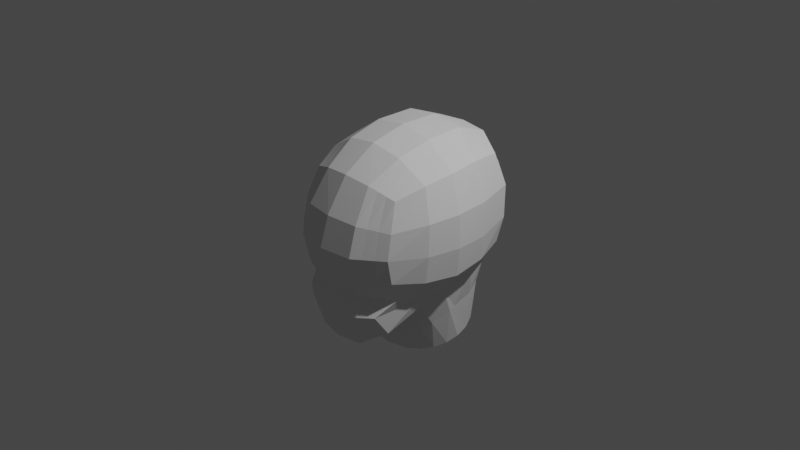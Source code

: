 # Source: head.blend  (saved by Blender 2.91.10; exported with 4.5.12 LTS)
import bpy
from mathutils import Matrix  # noqa: F401  (used for matrix-valued properties, if any)

bpy.ops.wm.read_factory_settings(use_empty=True)
scene = bpy.context.scene
scene.name = 'Scene'

# ---- collections
col_collection = bpy.data.collections.new('Collection'); scene.collection.children.link(col_collection)

# ---- world
world_world = bpy.data.worlds.new('World'); scene.world = world_world
world_world.use_nodes = True; world_world.node_tree.nodes.clear()
_N = world_world.node_tree.nodes; _L = world_world.node_tree.links
n0 = _N.new('ShaderNodeOutputWorld'); n0.name = 'World Output'; n0.location = (300, 300)
n1 = _N.new('ShaderNodeBackground'); n1.name = 'Background'; n1.location = (10, 300)
n1.inputs[0].default_value = (0.05088, 0.05088, 0.05088, 1.0)
_L.new(n1.outputs[0], n0.inputs[0])
n0.is_active_output = True
world_world.color = (0.05088, 0.05088, 0.05088)
world_world.use_sun_shadow = False
world_world.sun_shadow_jitter_overblur = 0.0

# ---- cameras
cam_camera = bpy.data.cameras.new('Camera')
cam_camera.clip_end = 100.0
cam_camera.ortho_scale = 7.314

# ---- lights
light_light = bpy.data.lights.new('Light', 'POINT')
light_light.transmission_factor = 0.0
light_light.energy = 1000.0
light_light.shadow_soft_size = 0.1
light_light.shadow_maximum_resolution = 0.006
light_light.use_absolute_resolution = True

# ---- meshes
me_roundcube_002 = bpy.data.meshes.new('Roundcube.002')
me_roundcube_002.from_pydata([(-0.8991, 0.0, -0.4644), (-0.8191, -0.2622, -0.4722), (-1.024, 0.0, -0.2189), (-0.9221, -0.3135, -0.215), (-1.031, 0.0, 0.03695), (-1.031, 0.0, 0.03695), (-1.031, 0.0, 0.03695), (-1.031, 0.0, 0.03695), (-0.9682, -0.3398, 0.0296), (-0.9682, -0.3398, 0.0296), (-0.9354, 0.0, 0.3536), (-0.9354, 0.0, 0.3536), (-0.8785, -0.3314, 0.3387), (-0.5791, -0.583, -0.4821), (-0.3211, -0.6243, -0.5476), (0.005785, -0.642, -0.5344), (0.005785, -0.642, -0.5344), (0.391, -0.6561, -0.4562), (-0.6904, -0.6332, -0.2309), (-0.3667, -0.7656, -0.2839), (0.00586, -0.828, -0.3134), (0.00586, -0.828, -0.3134), (0.3651, -0.8072, -0.2742), (-0.7324, -0.6214, 0.02678), (-0.7324, -0.6214, 0.02678), (-0.3643, -0.7955, 0.008596), (-0.3643, -0.7955, 0.008596), (-0.009819, -0.8601, 0.004837), (-0.009819, -0.8601, 0.004837), (-0.009819, -0.8601, 0.004837), (-0.009819, -0.8601, 0.004837), (0.3539, -0.8381, 0.003089), (0.3539, -0.8381, 0.003089), (-0.6818, -0.608, 0.2911), (-0.3456, -0.7763, 0.342), (-0.006867, -0.8367, 0.357), (-0.006867, -0.8367, 0.357), (0.3719, -0.816, 0.3667), (0.6846, -0.5717, -0.4092), (0.7927, -0.277, -0.5), (0.849, 0.0, -0.5177), (0.4947, -0.5567, -0.8194), (0.7457, -0.6678, -0.2557), (0.9731, -0.3321, -0.3322), (1.021, 0.0, -0.3674), (1.021, 0.0, -0.3674), (0.8027, -0.6992, 0.01636), (0.8027, -0.6992, 0.01636), (1.095, -0.3536, 0.02696), (1.095, -0.3536, 0.02696), (1.15, 0.0, 0.0181), (1.15, 0.0, 0.0181), (1.15, 0.0, 0.0181), (1.15, 0.0, 0.0181), (0.8272, -0.6768, 0.3603), (1.08, -0.3415, 0.433), (1.122, 0.0, 0.4342), (1.122, 0.0, 0.4342), (0.006871, -0.2985, -0.6297), (0.006871, -0.2985, -0.6297), (0.4908, 0.0, -0.6155), (0.4908, 0.0, -0.6155), (0.02239, 0.0, -0.7025), (0.02239, 0.0, -0.7025), (0.02239, 0.0, -0.7025), (0.02239, 0.0, -0.7025), (-0.4795, 0.0, -0.6591), (-0.4795, 0.0, -0.6591), (0.8956, 0.0, 0.8361), (0.8956, 0.0, 0.8361), (0.4692, 0.0, 1.019), (0.4692, 0.0, 1.019), (0.02969, 0.0, 1.024), (0.02969, 0.0, 1.024), (0.02969, 0.0, 1.024), (0.02969, 0.0, 1.024), (-0.3536, 0.0, 0.9354), (-0.3536, 0.0, 0.9354), (-0.7071, 0.0, 0.7071), (-0.7071, 0.0, 0.7071), (0.8764, -0.2948, 0.8164), (0.4673, -0.3415, 0.9758), (0.03972, -0.3536, 0.9681), (0.03972, -0.3536, 0.9681), (-0.3385, -0.3385, 0.878), (-0.677, -0.2886, 0.677), (0.7499, -0.5798, 0.697), (0.3803, -0.6738, 0.752), (0.02232, -0.6903, 0.7271), (0.02232, -0.6903, 0.7271), (-0.2905, -0.6515, 0.6779), (-0.5793, -0.5498, 0.5783), (-0.9465, 0.0, -0.689), (-0.874, -0.3294, -0.662), (-0.2041, -0.5273, -0.7256), (-0.3434, -0.2642, -0.9049), (-0.7659, -0.4786, -0.6483), (-0.7772, -0.2664, -1.03), (-0.4018, 0.0, -0.9416), (-0.8261, 0.0, -1.033), (-0.628, -0.5242, -0.8559), (-0.867, -0.335, -0.3338), (-0.6904, -0.6332, -0.2309), (-0.3667, -0.7656, -0.2839), (-0.3643, -0.7955, 0.008596), (-0.9354, 0.0, 0.3536), (-0.8785, -0.3314, 0.3387), (-0.9688, 0.0, -0.3377), (-1.031, 0.0, 0.03695), (-0.9682, -0.3398, 0.0296), (-0.7324, -0.6214, 0.02678), (-0.3643, -0.7955, 0.008596), (-0.7324, -0.6214, 0.02678), (-1.031, 0.0, 0.03695), (-0.9682, -0.3398, 0.0296), (-0.6818, -0.608, 0.2911), (-0.3456, -0.7763, 0.342), (0.3646, -0.5347, -1.303), (0.5103, -0.5131, -1.266), (0.6449, -0.4517, -1.229), (0.7578, -0.3549, -1.195), (0.8971, 0.0, -1.137), (0.2205, -0.5146, -1.337), (-0.1034, -0.2342, -1.397), (-0.1594, 0.0, -1.397), (0.8225, -0.5563, -0.2802), (0.8985, -0.4441, -0.3062), (-0.8083, -0.4341, -0.2996), (-0.7494, -0.5335, -0.2653), (0.8344, -0.3895, 0.7767), (0.7922, -0.4845, 0.7369), (-0.3225, -0.4425, 0.8115), (-0.3065, -0.5469, 0.7448), (-0.7392, -0.3689, -0.4755), (-0.6592, -0.4758, -0.4788), (0.9005, -0.5836, 0.01991), (0.9981, -0.4685, 0.02344), (-0.8899, -0.4334, 0.02867), (-0.8113, -0.5273, 0.02772), (0.4384, -0.4519, 0.9014), (0.4094, -0.5627, 0.8268), (-0.6445, -0.3754, 0.6442), (-0.612, -0.4625, 0.6113), (0.9005, -0.5836, 0.01991), (0.9981, -0.4685, 0.02344), (-0.8899, -0.4334, 0.02867), (-0.8113, -0.5273, 0.02772), (0.03394, -0.4655, 0.888), (0.02814, -0.5777, 0.8077), (0.722, -0.4737, -0.439), (0.7589, -0.3753, -0.4699), (0.9118, -0.5647, 0.3846), (0.9961, -0.4529, 0.4088), (0.03394, -0.4655, 0.888), (0.02814, -0.5777, 0.8077), (-0.8131, -0.4233, 0.3229), (-0.7476, -0.5155, 0.307), (-0.2492, -0.4385, -0.7876), (-0.2945, -0.3513, -0.8467), (-0.838, -0.379, -0.6574), (-0.8019, -0.4287, -0.6528), (-0.6771, -0.4382, -0.9133), (-0.7267, -0.3527, -0.9706), (-0.8451, -0.4197, -0.2203), (-0.7678, -0.5263, -0.2256), (-0.8899, -0.4334, 0.02867), (-0.8113, -0.5273, 0.02772), (-0.8899, -0.4334, 0.02867), (-0.8113, -0.5273, 0.02772), (-0.8131, -0.4233, 0.3229), (-0.7476, -0.5155, 0.307), (0.8408, -0.23, -1.167), (0.8876, -0.08629, -1.147), (0.08873, -0.4543, -1.365), (-0.02157, -0.3585, -1.385), (0.6951, -0.4608, -0.7883), (0.8069, -0.1007, -0.8022), (0.8276, 0.0, -0.7751), (-0.01915, -0.5288, -0.9924), (0.1667, -0.5955, -0.8875), (0.238, -0.5872, -0.8638), (-0.319, 0.0, -1.132), (-0.2595, -0.2529, -1.115), (0.7894, -0.2272, -0.7919), (0.7519, -0.3493, -0.7873), (-0.1106, -0.4526, -1.039), (-0.1909, -0.3598, -1.079)], [(40, 60)], [(0, 1, 101, 107), (134, 13, 102, 128), (2, 3, 8, 6), (164, 18, 23, 166), (5, 108, 113, 4), (108, 109, 114, 113), (138, 112, 110, 146), (4, 113, 105, 10), (7, 9, 12, 11), (168, 24, 115, 170), (10, 105, 79, 78), (105, 106, 85, 79), (156, 33, 91, 142), (13, 14, 103, 102), (14, 15, 20, 103), (15, 16, 21, 20), (16, 17, 22, 21), (17, 38, 42, 22), (18, 19, 25, 23), (103, 20, 28, 104), (20, 21, 29, 28), (21, 22, 31, 29), (22, 42, 46, 31), (112, 104, 111, 110), (104, 28, 27, 111), (28, 29, 30, 27), (29, 31, 32, 30), (31, 46, 47, 32), (24, 26, 34, 115), (111, 27, 35, 116), (27, 30, 36, 35), (30, 32, 37, 36), (32, 47, 54, 37), (33, 116, 90, 91), (116, 35, 89, 90), (35, 36, 88, 89), (36, 37, 87, 88), (37, 54, 86, 87), (150, 39, 43, 126), (39, 40, 44, 43), (157, 158, 186, 185), (126, 43, 48, 136), (43, 44, 51, 48), (44, 45, 52, 51), (136, 48, 49, 144), (48, 51, 50, 49), (51, 52, 53, 50), (144, 49, 55, 152), (49, 50, 56, 55), (50, 53, 57, 56), (152, 55, 80, 129), (55, 56, 69, 80), (56, 57, 68, 69), (16, 15, 59, 58), (133, 1, 93, 159), (1, 0, 92, 93), (58, 59, 64, 63), (94, 157, 185, 178), (60, 63, 62, 61), (63, 64, 65, 62), (64, 66, 67, 65), (68, 70, 71, 69), (70, 73, 72, 71), (73, 74, 75, 72), (74, 76, 77, 75), (76, 78, 79, 77), (69, 71, 81, 80), (71, 72, 82, 81), (72, 75, 83, 82), (75, 77, 84, 83), (77, 79, 85, 84), (130, 140, 87, 86), (140, 148, 88, 87), (148, 154, 89, 88), (154, 132, 90, 89), (132, 142, 91, 90), (158, 162, 97, 95), (162, 159, 93, 97), (95, 97, 99, 98), (97, 93, 92, 99), (15, 14, 100, 94), (14, 13, 96, 100), (163, 3, 101, 127), (25, 19, 103, 104), (11, 12, 106, 105), (6, 8, 109, 108), (26, 24, 110, 111), (166, 23, 112, 138), (19, 18, 102, 103), (9, 7, 113, 114), (7, 11, 105, 113), (115, 34, 116, 33), (167, 9, 114, 145), (3, 2, 107, 101), (34, 26, 111, 116), (23, 25, 104, 112), (170, 115, 33, 156), (175, 41, 119, 120), (121, 177, 176), (179, 178, 122, 117), (41, 180, 118, 119), (182, 181, 124, 123), (179, 180, 118, 117), (186, 182, 123, 174), (184, 175, 120, 171), (176, 183, 172, 121), (183, 184, 171, 172), (178, 185, 173, 122), (185, 186, 174, 173), (12, 169, 155, 106), (169, 170, 156, 155), (24, 168, 146, 110), (168, 167, 145, 146), (8, 165, 137, 109), (165, 166, 138, 137), (18, 164, 128, 102), (164, 163, 127, 128), (100, 96, 160, 161), (161, 160, 159, 162), (94, 100, 161, 157), (157, 161, 162, 158), (84, 85, 141, 131), (131, 141, 142, 132), (83, 84, 131, 153), (153, 131, 132, 154), (82, 83, 153, 147), (147, 153, 154, 148), (81, 82, 147, 139), (139, 147, 148, 140), (80, 81, 139, 129), (129, 139, 140, 130), (13, 134, 160, 96), (134, 133, 159, 160), (54, 151, 130, 86), (151, 152, 129, 130), (47, 143, 151, 54), (143, 144, 152, 151), (46, 135, 143, 47), (135, 136, 144, 143), (42, 125, 135, 46), (125, 126, 136, 135), (38, 149, 125, 42), (149, 150, 126, 125), (106, 155, 141, 85), (155, 156, 142, 141), (9, 167, 169, 12), (167, 168, 170, 169), (109, 137, 145, 114), (137, 138, 146, 145), (3, 163, 165, 8), (163, 164, 166, 165), (1, 133, 127, 101), (133, 134, 128, 127), (150, 149, 184, 183), (39, 150, 183, 176), (149, 38, 175, 184), (158, 95, 182, 186), (15, 16, 180, 179), (95, 98, 181, 182), (17, 16, 180, 41), (15, 94, 178, 179), (40, 39, 176, 177), (38, 17, 41, 175)])
me_roundcube_002.use_remesh_fix_poles = True
me_roundcube_002.use_remesh_preserve_attributes = False
me_roundcube_002.use_mirror_vertex_groups = False
me_roundcube_002.update()

# ---- objects
ob_light = bpy.data.objects.new('Light', light_light)
ob_camera = bpy.data.objects.new('Camera', cam_camera)
ob_roundcube_002 = bpy.data.objects.new('Roundcube.002', me_roundcube_002)

# ---- transforms, parenting, visibility, modifiers, constraints
ob_light.location = (4.076, 1.005, 5.904)
ob_light.rotation_euler = (0.6503, 0.05522, 1.866)
ob_light.lock_rotations_4d = False
ob_light.empty_display_type = 'ARROWS'
ob_light.color = (0.0, 0.0, 0.0, 0.0)
ob_light.lineart.crease_threshold = 0.0
ob_camera.location = (7.359, -6.926, 4.958)
ob_camera.rotation_euler = (1.109, 0.0, 0.8149)
ob_camera.lock_rotations_4d = False
ob_camera.empty_display_type = 'ARROWS'
ob_camera.color = (0.0, 0.0, 0.0, 0.0)
ob_camera.display_type = 'WIRE'
ob_camera.lineart.crease_threshold = 0.0
ob_roundcube_002.location = (0.0, 0.0, 0.0)
ob_roundcube_002.rotation_euler = (0.01745, -0.0, 1.571)
ob_roundcube_002.lineart.crease_threshold = 0.0
_m = ob_roundcube_002.modifiers.new('Mirror', 'MIRROR')
_m.use_axis = (False, True, False)
_m.use_clip = True

# ---- collection membership
col_collection.objects.link(ob_light)
col_collection.objects.link(ob_camera)
col_collection.objects.link(ob_roundcube_002)

# ---- scene / render settings (as saved in the file)
scene.camera = ob_camera
scene.frame_start = 1; scene.frame_end = 250; scene.frame_set(1)
scene.render.engine = 'BLENDER_EEVEE_NEXT'
scene.cycles.use_denoising = False
scene.cycles.samples = 128
scene.cycles.sampling_pattern = 'TABULATED_SOBOL'
scene.cycles.use_adaptive_sampling = False
scene.cycles.use_light_tree = False
scene.view_settings.view_transform = 'Filmic'
bpy.context.view_layer.update()

